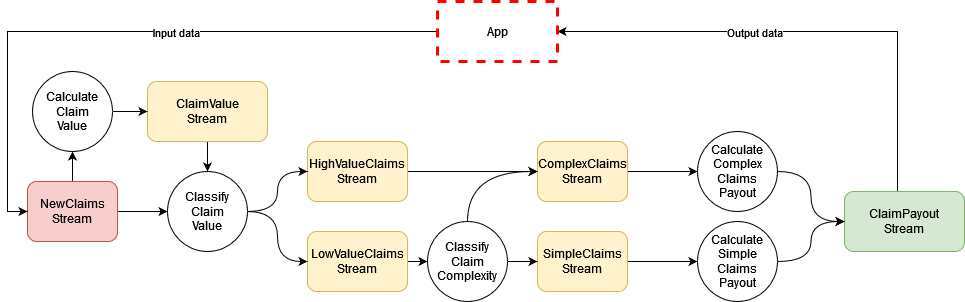

The diagram above was exported from draw.io. Its source (the exported page's mxGraphModel, read from the mxfile embedded in the PNG):
<mxGraphModel dx="1865" dy="1733" grid="1" gridSize="10" guides="1" tooltips="1" connect="1" arrows="1" fold="1" page="1" pageScale="1" pageWidth="827" pageHeight="1169" math="0" shadow="0">
  <root>
    <mxCell id="0" />
    <mxCell id="1" parent="0" />
    <mxCell id="Sl7s-AR7URShg2lnCUr_-15" style="edgeStyle=orthogonalEdgeStyle;rounded=0;orthogonalLoop=1;jettySize=auto;html=1;" parent="1" source="Sl7s-AR7URShg2lnCUr_-1" target="Sl7s-AR7URShg2lnCUr_-10" edge="1">
      <mxGeometry relative="1" as="geometry" />
    </mxCell>
    <mxCell id="Sl7s-AR7URShg2lnCUr_-18" style="edgeStyle=orthogonalEdgeStyle;rounded=0;orthogonalLoop=1;jettySize=auto;html=1;" parent="1" source="Sl7s-AR7URShg2lnCUr_-1" target="Sl7s-AR7URShg2lnCUr_-11" edge="1">
      <mxGeometry relative="1" as="geometry" />
    </mxCell>
    <mxCell id="Sl7s-AR7URShg2lnCUr_-1" value="&lt;div&gt;NewClaims&lt;/div&gt;&lt;div&gt;Stream&lt;br&gt;&lt;/div&gt;" style="rounded=1;whiteSpace=wrap;html=1;fillColor=#f8cecc;strokeColor=#b85450;" parent="1" vertex="1">
      <mxGeometry x="10" y="120" width="90" height="60" as="geometry" />
    </mxCell>
    <mxCell id="Sl7s-AR7URShg2lnCUr_-17" style="edgeStyle=orthogonalEdgeStyle;rounded=0;orthogonalLoop=1;jettySize=auto;html=1;" parent="1" source="Sl7s-AR7URShg2lnCUr_-2" target="Sl7s-AR7URShg2lnCUr_-11" edge="1">
      <mxGeometry relative="1" as="geometry" />
    </mxCell>
    <mxCell id="Sl7s-AR7URShg2lnCUr_-2" value="&lt;div&gt;ClaimValue&lt;/div&gt;&lt;div&gt;Stream&lt;br&gt;&lt;/div&gt;" style="rounded=1;whiteSpace=wrap;html=1;fillColor=#fff2cc;strokeColor=#d6b656;" parent="1" vertex="1">
      <mxGeometry x="130" y="20" width="120" height="60" as="geometry" />
    </mxCell>
    <mxCell id="Sl7s-AR7URShg2lnCUr_-21" style="edgeStyle=orthogonalEdgeStyle;rounded=0;orthogonalLoop=1;jettySize=auto;html=1;entryX=0;entryY=0.5;entryDx=0;entryDy=0;" parent="1" source="Sl7s-AR7URShg2lnCUr_-3" target="Sl7s-AR7URShg2lnCUr_-6" edge="1">
      <mxGeometry relative="1" as="geometry" />
    </mxCell>
    <mxCell id="Sl7s-AR7URShg2lnCUr_-3" value="&lt;div&gt;HighValueClaims&lt;/div&gt;&lt;div&gt;Stream&lt;/div&gt;" style="rounded=1;whiteSpace=wrap;html=1;fillColor=#fff2cc;strokeColor=#d6b656;" parent="1" vertex="1">
      <mxGeometry x="290" y="80" width="100" height="60" as="geometry" />
    </mxCell>
    <mxCell id="Sl7s-AR7URShg2lnCUr_-22" style="edgeStyle=orthogonalEdgeStyle;rounded=0;orthogonalLoop=1;jettySize=auto;html=1;" parent="1" source="Sl7s-AR7URShg2lnCUr_-4" target="Sl7s-AR7URShg2lnCUr_-12" edge="1">
      <mxGeometry relative="1" as="geometry" />
    </mxCell>
    <mxCell id="Sl7s-AR7URShg2lnCUr_-4" value="&lt;div&gt;LowValueClaims&lt;/div&gt;&lt;div&gt;Stream&lt;/div&gt;" style="rounded=1;whiteSpace=wrap;html=1;fillColor=#fff2cc;strokeColor=#d6b656;" parent="1" vertex="1">
      <mxGeometry x="290" y="170" width="100" height="60" as="geometry" />
    </mxCell>
    <mxCell id="Sl7s-AR7URShg2lnCUr_-25" style="edgeStyle=orthogonalEdgeStyle;rounded=0;orthogonalLoop=1;jettySize=auto;html=1;entryX=0;entryY=0.5;entryDx=0;entryDy=0;" parent="1" source="Sl7s-AR7URShg2lnCUr_-5" target="Sl7s-AR7URShg2lnCUr_-13" edge="1">
      <mxGeometry relative="1" as="geometry" />
    </mxCell>
    <mxCell id="Sl7s-AR7URShg2lnCUr_-5" value="&lt;div&gt;SimpleClaims&lt;/div&gt;&lt;div&gt;Stream&lt;/div&gt;" style="rounded=1;whiteSpace=wrap;html=1;fillColor=#fff2cc;strokeColor=#d6b656;" parent="1" vertex="1">
      <mxGeometry x="520" y="170" width="90" height="60" as="geometry" />
    </mxCell>
    <mxCell id="Sl7s-AR7URShg2lnCUr_-26" style="edgeStyle=orthogonalEdgeStyle;rounded=0;orthogonalLoop=1;jettySize=auto;html=1;" parent="1" source="Sl7s-AR7URShg2lnCUr_-6" target="Sl7s-AR7URShg2lnCUr_-14" edge="1">
      <mxGeometry relative="1" as="geometry" />
    </mxCell>
    <mxCell id="Sl7s-AR7URShg2lnCUr_-6" value="&lt;div&gt;ComplexClaims&lt;/div&gt;&lt;div&gt;Stream&lt;/div&gt;" style="rounded=1;whiteSpace=wrap;html=1;fillColor=#fff2cc;strokeColor=#d6b656;" parent="1" vertex="1">
      <mxGeometry x="520" y="80" width="90" height="60" as="geometry" />
    </mxCell>
    <mxCell id="viMQPRKAlJ6a50ixt75B-6" style="edgeStyle=orthogonalEdgeStyle;rounded=0;orthogonalLoop=1;jettySize=auto;html=1;entryX=1;entryY=0.5;entryDx=0;entryDy=0;" parent="1" source="Sl7s-AR7URShg2lnCUr_-8" target="viMQPRKAlJ6a50ixt75B-4" edge="1">
      <mxGeometry relative="1" as="geometry">
        <Array as="points">
          <mxPoint x="880" y="-30" />
        </Array>
      </mxGeometry>
    </mxCell>
    <mxCell id="viMQPRKAlJ6a50ixt75B-7" value="Output data" style="edgeLabel;html=1;align=center;verticalAlign=middle;resizable=0;points=[];" parent="viMQPRKAlJ6a50ixt75B-6" vertex="1" connectable="0">
      <mxGeometry x="0.216" y="3" relative="1" as="geometry">
        <mxPoint y="-3" as="offset" />
      </mxGeometry>
    </mxCell>
    <mxCell id="Sl7s-AR7URShg2lnCUr_-8" value="&lt;div&gt;ClaimPayout&lt;/div&gt;&lt;div&gt;Stream&lt;/div&gt;" style="rounded=1;whiteSpace=wrap;html=1;fillColor=#d5e8d4;strokeColor=#82b366;" parent="1" vertex="1">
      <mxGeometry x="827" y="130" width="120" height="60" as="geometry" />
    </mxCell>
    <mxCell id="Sl7s-AR7URShg2lnCUr_-16" style="edgeStyle=orthogonalEdgeStyle;rounded=0;orthogonalLoop=1;jettySize=auto;html=1;" parent="1" source="Sl7s-AR7URShg2lnCUr_-10" target="Sl7s-AR7URShg2lnCUr_-2" edge="1">
      <mxGeometry relative="1" as="geometry" />
    </mxCell>
    <mxCell id="Sl7s-AR7URShg2lnCUr_-10" value="&lt;div&gt;Calculate&lt;/div&gt;&lt;div&gt;Claim&lt;/div&gt;&lt;div&gt;Value&lt;/div&gt;" style="ellipse;whiteSpace=wrap;html=1;aspect=fixed;" parent="1" vertex="1">
      <mxGeometry x="15" y="10" width="80" height="80" as="geometry" />
    </mxCell>
    <mxCell id="Sl7s-AR7URShg2lnCUr_-19" style="edgeStyle=orthogonalEdgeStyle;rounded=0;orthogonalLoop=1;jettySize=auto;html=1;curved=1;" parent="1" source="Sl7s-AR7URShg2lnCUr_-11" target="Sl7s-AR7URShg2lnCUr_-3" edge="1">
      <mxGeometry relative="1" as="geometry" />
    </mxCell>
    <mxCell id="Sl7s-AR7URShg2lnCUr_-20" style="edgeStyle=orthogonalEdgeStyle;rounded=0;orthogonalLoop=1;jettySize=auto;html=1;entryX=0;entryY=0.5;entryDx=0;entryDy=0;curved=1;" parent="1" source="Sl7s-AR7URShg2lnCUr_-11" target="Sl7s-AR7URShg2lnCUr_-4" edge="1">
      <mxGeometry relative="1" as="geometry" />
    </mxCell>
    <mxCell id="Sl7s-AR7URShg2lnCUr_-11" value="&lt;div&gt;Classify&lt;/div&gt;&lt;div&gt;Claim&lt;/div&gt;&lt;div&gt;Value&lt;/div&gt;" style="ellipse;whiteSpace=wrap;html=1;aspect=fixed;" parent="1" vertex="1">
      <mxGeometry x="150" y="110" width="80" height="80" as="geometry" />
    </mxCell>
    <mxCell id="Sl7s-AR7URShg2lnCUr_-23" style="edgeStyle=orthogonalEdgeStyle;rounded=0;orthogonalLoop=1;jettySize=auto;html=1;exitX=1;exitY=0.5;exitDx=0;exitDy=0;" parent="1" source="Sl7s-AR7URShg2lnCUr_-12" target="Sl7s-AR7URShg2lnCUr_-5" edge="1">
      <mxGeometry relative="1" as="geometry" />
    </mxCell>
    <mxCell id="Sl7s-AR7URShg2lnCUr_-24" style="edgeStyle=orthogonalEdgeStyle;rounded=0;orthogonalLoop=1;jettySize=auto;html=1;exitX=0.5;exitY=0;exitDx=0;exitDy=0;entryX=0;entryY=0.5;entryDx=0;entryDy=0;curved=1;" parent="1" source="Sl7s-AR7URShg2lnCUr_-12" target="Sl7s-AR7URShg2lnCUr_-6" edge="1">
      <mxGeometry relative="1" as="geometry" />
    </mxCell>
    <mxCell id="Sl7s-AR7URShg2lnCUr_-12" value="&lt;div&gt;Classify&lt;/div&gt;&lt;div&gt;Claim&lt;/div&gt;&lt;div&gt;Complexity&lt;/div&gt;" style="ellipse;whiteSpace=wrap;html=1;aspect=fixed;" parent="1" vertex="1">
      <mxGeometry x="410" y="160" width="80" height="80" as="geometry" />
    </mxCell>
    <mxCell id="Sl7s-AR7URShg2lnCUr_-28" style="edgeStyle=orthogonalEdgeStyle;rounded=0;orthogonalLoop=1;jettySize=auto;html=1;entryX=0;entryY=0.5;entryDx=0;entryDy=0;curved=1;" parent="1" source="Sl7s-AR7URShg2lnCUr_-13" target="Sl7s-AR7URShg2lnCUr_-8" edge="1">
      <mxGeometry relative="1" as="geometry" />
    </mxCell>
    <mxCell id="Sl7s-AR7URShg2lnCUr_-13" value="&lt;div&gt;Calculate&lt;/div&gt;&lt;div&gt;Simple&lt;/div&gt;&lt;div&gt;Claims&lt;/div&gt;&lt;div&gt;Payout&lt;/div&gt;" style="ellipse;whiteSpace=wrap;html=1;aspect=fixed;" parent="1" vertex="1">
      <mxGeometry x="680" y="160" width="80" height="80" as="geometry" />
    </mxCell>
    <mxCell id="Sl7s-AR7URShg2lnCUr_-27" style="edgeStyle=orthogonalEdgeStyle;rounded=0;orthogonalLoop=1;jettySize=auto;html=1;curved=1;" parent="1" source="Sl7s-AR7URShg2lnCUr_-14" target="Sl7s-AR7URShg2lnCUr_-8" edge="1">
      <mxGeometry relative="1" as="geometry" />
    </mxCell>
    <mxCell id="Sl7s-AR7URShg2lnCUr_-14" value="&lt;div&gt;Calculate&lt;/div&gt;&lt;div&gt;Complex&lt;/div&gt;&lt;div&gt;Claims&lt;/div&gt;&lt;div&gt;Payout&lt;/div&gt;" style="ellipse;whiteSpace=wrap;html=1;aspect=fixed;" parent="1" vertex="1">
      <mxGeometry x="680" y="70" width="80" height="80" as="geometry" />
    </mxCell>
    <mxCell id="viMQPRKAlJ6a50ixt75B-5" style="edgeStyle=orthogonalEdgeStyle;rounded=0;orthogonalLoop=1;jettySize=auto;html=1;entryX=0;entryY=0.5;entryDx=0;entryDy=0;" parent="1" source="viMQPRKAlJ6a50ixt75B-4" target="Sl7s-AR7URShg2lnCUr_-1" edge="1">
      <mxGeometry relative="1" as="geometry" />
    </mxCell>
    <mxCell id="viMQPRKAlJ6a50ixt75B-8" value="Input data" style="edgeLabel;html=1;align=center;verticalAlign=middle;resizable=0;points=[];" parent="viMQPRKAlJ6a50ixt75B-5" vertex="1" connectable="0">
      <mxGeometry x="-0.1683" y="-2" relative="1" as="geometry">
        <mxPoint y="2" as="offset" />
      </mxGeometry>
    </mxCell>
    <mxCell id="viMQPRKAlJ6a50ixt75B-4" value="&lt;div&gt;App&lt;/div&gt;" style="rounded=0;whiteSpace=wrap;html=1;dashed=1;strokeWidth=3;strokeColor=#FF0000;" parent="1" vertex="1">
      <mxGeometry x="420" y="-60" width="120" height="60" as="geometry" />
    </mxCell>
  </root>
</mxGraphModel>